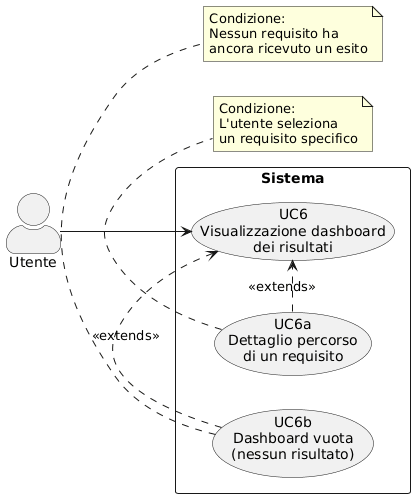

The diagram above was rendered by PlantUML. Its source (embedded in the PNG):
@startuml
left to right direction
skinparam actorStyle awesome
skinparam packageStyle rectangle

actor "Utente" as U

rectangle "Sistema" {
  usecase "UC6\nVisualizzazione dashboard\ndei risultati" as UC6
  usecase "UC6a\nDettaglio percorso\ndi un requisito" as UC6a
  usecase "UC6b\nDashboard vuota\n(nessun risultato)" as UC6b
}

U --> UC6
UC6a .> UC6 : <<extends>>
UC6b .> UC6 : <<extends>>

note bottom of UC6a
  Condizione:
  L'utente seleziona
  un requisito specifico
end note

note bottom of UC6b
  Condizione:
  Nessun requisito ha
  ancora ricevuto un esito
end note
@enduml